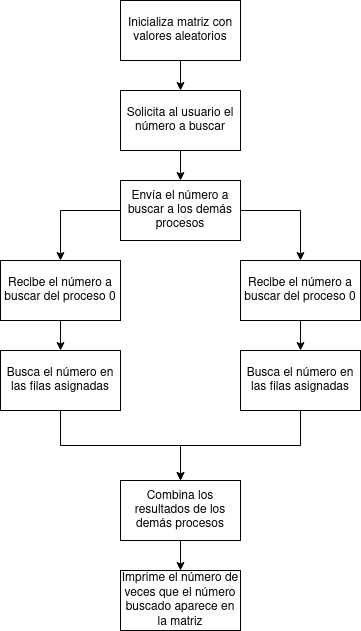

The diagram above was exported from draw.io. Its source (the exported page's mxGraphModel, read from the mxfile embedded in the PNG):
<mxGraphModel dx="1080" dy="482" grid="1" gridSize="10" guides="1" tooltips="1" connect="1" arrows="1" fold="1" page="1" pageScale="1" pageWidth="850" pageHeight="1100" math="0" shadow="0">
  <root>
    <mxCell id="0" />
    <mxCell id="1" parent="0" />
    <mxCell id="H7CSvlfhxRd2KhhdVDHy-3" value="" style="edgeStyle=orthogonalEdgeStyle;rounded=0;orthogonalLoop=1;jettySize=auto;html=1;" edge="1" parent="1" source="H7CSvlfhxRd2KhhdVDHy-1" target="H7CSvlfhxRd2KhhdVDHy-2">
      <mxGeometry relative="1" as="geometry" />
    </mxCell>
    <mxCell id="H7CSvlfhxRd2KhhdVDHy-1" value="Inicializa matriz con valores aleatorios" style="rounded=0;whiteSpace=wrap;html=1;" vertex="1" parent="1">
      <mxGeometry x="350" y="70" width="120" height="60" as="geometry" />
    </mxCell>
    <mxCell id="H7CSvlfhxRd2KhhdVDHy-5" value="" style="edgeStyle=orthogonalEdgeStyle;rounded=0;orthogonalLoop=1;jettySize=auto;html=1;" edge="1" parent="1" source="H7CSvlfhxRd2KhhdVDHy-2" target="H7CSvlfhxRd2KhhdVDHy-4">
      <mxGeometry relative="1" as="geometry" />
    </mxCell>
    <mxCell id="H7CSvlfhxRd2KhhdVDHy-2" value="Solicita al usuario el número a buscar" style="whiteSpace=wrap;html=1;rounded=0;" vertex="1" parent="1">
      <mxGeometry x="350" y="160" width="120" height="60" as="geometry" />
    </mxCell>
    <mxCell id="H7CSvlfhxRd2KhhdVDHy-7" value="" style="edgeStyle=orthogonalEdgeStyle;rounded=0;orthogonalLoop=1;jettySize=auto;html=1;" edge="1" parent="1" source="H7CSvlfhxRd2KhhdVDHy-4" target="H7CSvlfhxRd2KhhdVDHy-6">
      <mxGeometry relative="1" as="geometry">
        <Array as="points">
          <mxPoint x="290" y="280" />
        </Array>
      </mxGeometry>
    </mxCell>
    <mxCell id="H7CSvlfhxRd2KhhdVDHy-9" value="" style="edgeStyle=orthogonalEdgeStyle;rounded=0;orthogonalLoop=1;jettySize=auto;html=1;" edge="1" parent="1" source="H7CSvlfhxRd2KhhdVDHy-4" target="H7CSvlfhxRd2KhhdVDHy-8">
      <mxGeometry relative="1" as="geometry">
        <Array as="points">
          <mxPoint x="530" y="280" />
        </Array>
      </mxGeometry>
    </mxCell>
    <mxCell id="H7CSvlfhxRd2KhhdVDHy-4" value="Envía el número a buscar a los demás procesos" style="whiteSpace=wrap;html=1;rounded=0;" vertex="1" parent="1">
      <mxGeometry x="350" y="250" width="120" height="60" as="geometry" />
    </mxCell>
    <mxCell id="H7CSvlfhxRd2KhhdVDHy-11" value="" style="edgeStyle=orthogonalEdgeStyle;rounded=0;orthogonalLoop=1;jettySize=auto;html=1;" edge="1" parent="1" source="H7CSvlfhxRd2KhhdVDHy-6" target="H7CSvlfhxRd2KhhdVDHy-10">
      <mxGeometry relative="1" as="geometry" />
    </mxCell>
    <mxCell id="H7CSvlfhxRd2KhhdVDHy-6" value="Recibe el número a buscar del proceso 0" style="whiteSpace=wrap;html=1;rounded=0;" vertex="1" parent="1">
      <mxGeometry x="230" y="330" width="120" height="60" as="geometry" />
    </mxCell>
    <mxCell id="H7CSvlfhxRd2KhhdVDHy-13" style="edgeStyle=orthogonalEdgeStyle;rounded=0;orthogonalLoop=1;jettySize=auto;html=1;entryX=0.5;entryY=0;entryDx=0;entryDy=0;" edge="1" parent="1" source="H7CSvlfhxRd2KhhdVDHy-8" target="H7CSvlfhxRd2KhhdVDHy-12">
      <mxGeometry relative="1" as="geometry" />
    </mxCell>
    <mxCell id="H7CSvlfhxRd2KhhdVDHy-8" value="Recibe el número a buscar del proceso 0" style="whiteSpace=wrap;html=1;rounded=0;" vertex="1" parent="1">
      <mxGeometry x="470" y="330" width="120" height="60" as="geometry" />
    </mxCell>
    <mxCell id="H7CSvlfhxRd2KhhdVDHy-16" value="" style="edgeStyle=orthogonalEdgeStyle;rounded=0;orthogonalLoop=1;jettySize=auto;html=1;" edge="1" parent="1" source="H7CSvlfhxRd2KhhdVDHy-10" target="H7CSvlfhxRd2KhhdVDHy-15">
      <mxGeometry relative="1" as="geometry" />
    </mxCell>
    <mxCell id="H7CSvlfhxRd2KhhdVDHy-10" value="Busca el número en las filas asignadas" style="whiteSpace=wrap;html=1;rounded=0;" vertex="1" parent="1">
      <mxGeometry x="230" y="420" width="120" height="60" as="geometry" />
    </mxCell>
    <mxCell id="H7CSvlfhxRd2KhhdVDHy-17" style="edgeStyle=orthogonalEdgeStyle;rounded=0;orthogonalLoop=1;jettySize=auto;html=1;" edge="1" parent="1" source="H7CSvlfhxRd2KhhdVDHy-12" target="H7CSvlfhxRd2KhhdVDHy-15">
      <mxGeometry relative="1" as="geometry" />
    </mxCell>
    <mxCell id="H7CSvlfhxRd2KhhdVDHy-12" value="Busca el número en las filas asignadas" style="whiteSpace=wrap;html=1;rounded=0;" vertex="1" parent="1">
      <mxGeometry x="470" y="420" width="120" height="60" as="geometry" />
    </mxCell>
    <mxCell id="H7CSvlfhxRd2KhhdVDHy-20" value="" style="edgeStyle=orthogonalEdgeStyle;rounded=0;orthogonalLoop=1;jettySize=auto;html=1;" edge="1" parent="1" source="H7CSvlfhxRd2KhhdVDHy-15" target="H7CSvlfhxRd2KhhdVDHy-19">
      <mxGeometry relative="1" as="geometry" />
    </mxCell>
    <mxCell id="H7CSvlfhxRd2KhhdVDHy-15" value="Combina los resultados de los demás procesos" style="whiteSpace=wrap;html=1;rounded=0;" vertex="1" parent="1">
      <mxGeometry x="350" y="550" width="120" height="60" as="geometry" />
    </mxCell>
    <mxCell id="H7CSvlfhxRd2KhhdVDHy-19" value="Imprime el número de veces que el número buscado aparece en la matriz" style="whiteSpace=wrap;html=1;rounded=0;" vertex="1" parent="1">
      <mxGeometry x="350" y="640" width="120" height="60" as="geometry" />
    </mxCell>
  </root>
</mxGraphModel>